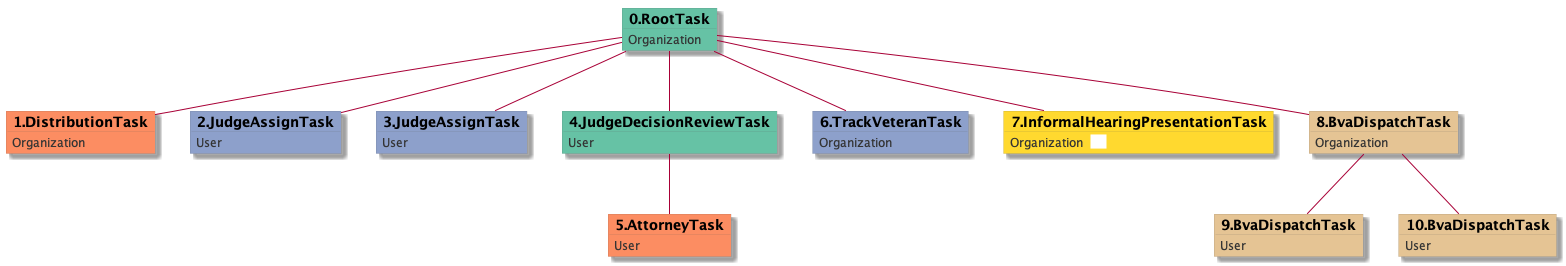

The diagram above was rendered by PlantUML. Its source (embedded in the PNG):
@startuml
skinparam {
  ObjectBorderColor #555
  ObjectBorderThickness 0
  ObjectFontStyle bold
  ObjectFontSize 14
  ObjectAttributeFontColor #333
  ObjectAttributeFontSize 12
}
  object 0.RootTask #66c2a5 {
Organization
}
  object 1.DistributionTask #fc8d62 {
Organization
}
  object 2.JudgeAssignTask #8da0cb {
User
}
  object 3.JudgeAssignTask #8da0cb {
User
}
  object 4.JudgeDecisionReviewTask #66c2a5 {
User
}
  object 5.AttorneyTask #fc8d62 {
User
}
  object 6.TrackVeteranTask #8da0cb {
Organization
}
  object 7.InformalHearingPresentationTask #ffd92f {
Organization  <back:white>    </back>
}
  object 8.BvaDispatchTask #e5c494 {
Organization
}
  object 9.BvaDispatchTask #e5c494 {
User
}
  object 10.BvaDispatchTask #e5c494 {
User
}
0.RootTask -- 1.DistributionTask
0.RootTask -- 2.JudgeAssignTask
0.RootTask -- 3.JudgeAssignTask
0.RootTask -- 4.JudgeDecisionReviewTask
4.JudgeDecisionReviewTask -- 5.AttorneyTask
0.RootTask -- 6.TrackVeteranTask
0.RootTask -- 7.InformalHearingPresentationTask
0.RootTask -- 8.BvaDispatchTask
8.BvaDispatchTask -- 9.BvaDispatchTask
8.BvaDispatchTask -- 10.BvaDispatchTask
@enduml